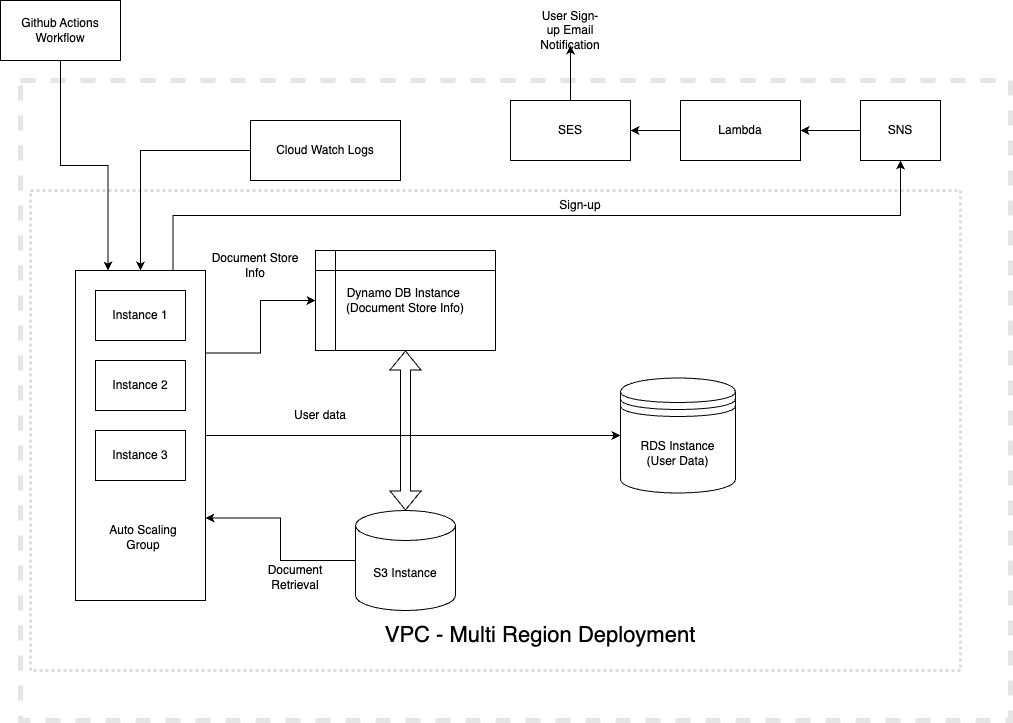

The diagram above was exported from draw.io. Its source (the exported page's mxGraphModel, read from the mxfile embedded in the PNG):
<mxGraphModel dx="954" dy="581" grid="1" gridSize="10" guides="1" tooltips="1" connect="1" arrows="1" fold="1" page="1" pageScale="1" pageWidth="850" pageHeight="1100" math="0" shadow="0">
  <root>
    <mxCell id="0" />
    <mxCell id="1" parent="0" />
    <mxCell id="aQ05L-lun-RXFjhvCWvn-55" value="" style="rounded=0;whiteSpace=wrap;html=1;opacity=15;strokeWidth=3;dashed=1;dashPattern=1 1;" vertex="1" parent="1">
      <mxGeometry x="70" y="470" width="930" height="480" as="geometry" />
    </mxCell>
    <mxCell id="aQ05L-lun-RXFjhvCWvn-57" value="" style="rounded=0;whiteSpace=wrap;html=1;dashed=1;strokeWidth=5;opacity=10;" vertex="1" parent="1">
      <mxGeometry x="60" y="360" width="990" height="640" as="geometry" />
    </mxCell>
    <mxCell id="aQ05L-lun-RXFjhvCWvn-20" style="edgeStyle=orthogonalEdgeStyle;rounded=0;orthogonalLoop=1;jettySize=auto;html=1;exitX=1;exitY=0.25;exitDx=0;exitDy=0;" edge="1" parent="1" source="aQ05L-lun-RXFjhvCWvn-4" target="aQ05L-lun-RXFjhvCWvn-18">
      <mxGeometry relative="1" as="geometry" />
    </mxCell>
    <mxCell id="aQ05L-lun-RXFjhvCWvn-54" style="edgeStyle=orthogonalEdgeStyle;rounded=0;orthogonalLoop=1;jettySize=auto;html=1;exitX=1;exitY=0.5;exitDx=0;exitDy=0;" edge="1" parent="1" source="aQ05L-lun-RXFjhvCWvn-4" target="aQ05L-lun-RXFjhvCWvn-16">
      <mxGeometry relative="1" as="geometry" />
    </mxCell>
    <mxCell id="aQ05L-lun-RXFjhvCWvn-4" value="" style="rounded=0;whiteSpace=wrap;html=1;" vertex="1" parent="1">
      <mxGeometry x="115" y="550" width="130" height="330" as="geometry" />
    </mxCell>
    <mxCell id="aQ05L-lun-RXFjhvCWvn-5" value="Instance 1" style="rounded=0;whiteSpace=wrap;html=1;" vertex="1" parent="1">
      <mxGeometry x="135" y="570" width="90" height="50" as="geometry" />
    </mxCell>
    <mxCell id="aQ05L-lun-RXFjhvCWvn-6" value="Instance 2" style="rounded=0;whiteSpace=wrap;html=1;" vertex="1" parent="1">
      <mxGeometry x="135" y="640" width="90" height="50" as="geometry" />
    </mxCell>
    <mxCell id="aQ05L-lun-RXFjhvCWvn-7" value="Instance 3" style="rounded=0;whiteSpace=wrap;html=1;" vertex="1" parent="1">
      <mxGeometry x="135" y="710" width="90" height="50" as="geometry" />
    </mxCell>
    <mxCell id="aQ05L-lun-RXFjhvCWvn-12" value="Auto Scaling Group" style="text;html=1;align=center;verticalAlign=middle;whiteSpace=wrap;rounded=0;" vertex="1" parent="1">
      <mxGeometry x="138" y="802" width="90" height="30" as="geometry" />
    </mxCell>
    <mxCell id="aQ05L-lun-RXFjhvCWvn-63" style="edgeStyle=orthogonalEdgeStyle;rounded=0;orthogonalLoop=1;jettySize=auto;html=1;exitX=0;exitY=0.5;exitDx=0;exitDy=0;entryX=0.5;entryY=0;entryDx=0;entryDy=0;" edge="1" parent="1" source="aQ05L-lun-RXFjhvCWvn-13" target="aQ05L-lun-RXFjhvCWvn-4">
      <mxGeometry relative="1" as="geometry" />
    </mxCell>
    <mxCell id="aQ05L-lun-RXFjhvCWvn-13" value="Cloud Watch Logs" style="rounded=0;whiteSpace=wrap;html=1;" vertex="1" parent="1">
      <mxGeometry x="290" y="400" width="150" height="60" as="geometry" />
    </mxCell>
    <mxCell id="aQ05L-lun-RXFjhvCWvn-16" value="RDS Instance&lt;br&gt;(User Data)" style="shape=datastore;whiteSpace=wrap;html=1;" vertex="1" parent="1">
      <mxGeometry x="660" y="657.5" width="115" height="115" as="geometry" />
    </mxCell>
    <mxCell id="aQ05L-lun-RXFjhvCWvn-18" value="Dynamo DB Instance&amp;nbsp;&lt;div&gt;(Document Store Info)&lt;/div&gt;" style="shape=internalStorage;whiteSpace=wrap;html=1;backgroundOutline=1;" vertex="1" parent="1">
      <mxGeometry x="355" y="530" width="180" height="100" as="geometry" />
    </mxCell>
    <mxCell id="aQ05L-lun-RXFjhvCWvn-21" value="Document Store Info" style="text;html=1;align=center;verticalAlign=middle;whiteSpace=wrap;rounded=0;" vertex="1" parent="1">
      <mxGeometry x="250" y="520" width="90" height="50" as="geometry" />
    </mxCell>
    <mxCell id="aQ05L-lun-RXFjhvCWvn-22" value="User data" style="text;html=1;align=center;verticalAlign=middle;whiteSpace=wrap;rounded=0;" vertex="1" parent="1">
      <mxGeometry x="330" y="680" width="60" height="30" as="geometry" />
    </mxCell>
    <mxCell id="aQ05L-lun-RXFjhvCWvn-31" style="edgeStyle=orthogonalEdgeStyle;rounded=0;orthogonalLoop=1;jettySize=auto;html=1;exitX=0;exitY=0.5;exitDx=0;exitDy=0;exitPerimeter=0;entryX=1;entryY=0.75;entryDx=0;entryDy=0;" edge="1" parent="1" source="aQ05L-lun-RXFjhvCWvn-23" target="aQ05L-lun-RXFjhvCWvn-4">
      <mxGeometry relative="1" as="geometry" />
    </mxCell>
    <mxCell id="aQ05L-lun-RXFjhvCWvn-23" value="S3 Instance" style="shape=cylinder3;whiteSpace=wrap;html=1;boundedLbl=1;backgroundOutline=1;size=15;" vertex="1" parent="1">
      <mxGeometry x="395" y="790" width="100" height="100" as="geometry" />
    </mxCell>
    <mxCell id="aQ05L-lun-RXFjhvCWvn-29" value="Document Retrieval" style="text;html=1;align=center;verticalAlign=middle;whiteSpace=wrap;rounded=0;" vertex="1" parent="1">
      <mxGeometry x="290" y="832" width="90" height="50" as="geometry" />
    </mxCell>
    <mxCell id="aQ05L-lun-RXFjhvCWvn-32" value="" style="shape=flexArrow;endArrow=classic;startArrow=classic;html=1;rounded=0;entryX=0.5;entryY=1;entryDx=0;entryDy=0;" edge="1" parent="1" source="aQ05L-lun-RXFjhvCWvn-23" target="aQ05L-lun-RXFjhvCWvn-18">
      <mxGeometry width="100" height="100" relative="1" as="geometry">
        <mxPoint x="370" y="760" as="sourcePoint" />
        <mxPoint x="470" y="660" as="targetPoint" />
      </mxGeometry>
    </mxCell>
    <mxCell id="aQ05L-lun-RXFjhvCWvn-66" style="edgeStyle=orthogonalEdgeStyle;rounded=0;orthogonalLoop=1;jettySize=auto;html=1;exitX=0.5;exitY=1;exitDx=0;exitDy=0;entryX=0.25;entryY=0;entryDx=0;entryDy=0;" edge="1" parent="1" source="aQ05L-lun-RXFjhvCWvn-33" target="aQ05L-lun-RXFjhvCWvn-4">
      <mxGeometry relative="1" as="geometry" />
    </mxCell>
    <mxCell id="aQ05L-lun-RXFjhvCWvn-33" value="Github Actions Workflow" style="rounded=0;whiteSpace=wrap;html=1;" vertex="1" parent="1">
      <mxGeometry x="40" y="280" width="120" height="60" as="geometry" />
    </mxCell>
    <mxCell id="aQ05L-lun-RXFjhvCWvn-46" style="edgeStyle=orthogonalEdgeStyle;rounded=0;orthogonalLoop=1;jettySize=auto;html=1;exitX=0.5;exitY=0;exitDx=0;exitDy=0;" edge="1" parent="1" source="aQ05L-lun-RXFjhvCWvn-38" target="aQ05L-lun-RXFjhvCWvn-48">
      <mxGeometry relative="1" as="geometry">
        <mxPoint x="610" y="158" as="targetPoint" />
      </mxGeometry>
    </mxCell>
    <mxCell id="aQ05L-lun-RXFjhvCWvn-38" value="SES" style="rounded=0;whiteSpace=wrap;html=1;" vertex="1" parent="1">
      <mxGeometry x="550" y="380" width="120" height="60" as="geometry" />
    </mxCell>
    <mxCell id="aQ05L-lun-RXFjhvCWvn-44" style="edgeStyle=orthogonalEdgeStyle;rounded=0;orthogonalLoop=1;jettySize=auto;html=1;exitX=0;exitY=0.5;exitDx=0;exitDy=0;entryX=1;entryY=0.5;entryDx=0;entryDy=0;" edge="1" parent="1" source="aQ05L-lun-RXFjhvCWvn-39" target="aQ05L-lun-RXFjhvCWvn-41">
      <mxGeometry relative="1" as="geometry" />
    </mxCell>
    <mxCell id="aQ05L-lun-RXFjhvCWvn-39" value="SNS" style="rounded=0;whiteSpace=wrap;html=1;" vertex="1" parent="1">
      <mxGeometry x="900" y="380" width="80" height="60" as="geometry" />
    </mxCell>
    <mxCell id="aQ05L-lun-RXFjhvCWvn-45" style="edgeStyle=orthogonalEdgeStyle;rounded=0;orthogonalLoop=1;jettySize=auto;html=1;exitX=0;exitY=0.5;exitDx=0;exitDy=0;" edge="1" parent="1" source="aQ05L-lun-RXFjhvCWvn-41" target="aQ05L-lun-RXFjhvCWvn-38">
      <mxGeometry relative="1" as="geometry" />
    </mxCell>
    <mxCell id="aQ05L-lun-RXFjhvCWvn-41" value="Lambda" style="rounded=0;whiteSpace=wrap;html=1;" vertex="1" parent="1">
      <mxGeometry x="720" y="380" width="120" height="60" as="geometry" />
    </mxCell>
    <mxCell id="aQ05L-lun-RXFjhvCWvn-42" style="edgeStyle=orthogonalEdgeStyle;rounded=0;orthogonalLoop=1;jettySize=auto;html=1;exitX=0.75;exitY=0;exitDx=0;exitDy=0;entryX=0.5;entryY=1;entryDx=0;entryDy=0;" edge="1" parent="1" source="aQ05L-lun-RXFjhvCWvn-4" target="aQ05L-lun-RXFjhvCWvn-39">
      <mxGeometry relative="1" as="geometry" />
    </mxCell>
    <mxCell id="aQ05L-lun-RXFjhvCWvn-43" value="Sign-up" style="text;html=1;align=center;verticalAlign=middle;whiteSpace=wrap;rounded=0;" vertex="1" parent="1">
      <mxGeometry x="590" y="470" width="60" height="30" as="geometry" />
    </mxCell>
    <mxCell id="aQ05L-lun-RXFjhvCWvn-48" value="User Sign-up Email Notification" style="text;html=1;align=center;verticalAlign=middle;whiteSpace=wrap;rounded=0;" vertex="1" parent="1">
      <mxGeometry x="580" y="295" width="60" height="30" as="geometry" />
    </mxCell>
    <mxCell id="aQ05L-lun-RXFjhvCWvn-53" value="&lt;font style=&quot;font-size: 22px;&quot;&gt;VPC - Multi Region Deployment&lt;/font&gt;" style="text;html=1;align=center;verticalAlign=middle;whiteSpace=wrap;rounded=0;" vertex="1" parent="1">
      <mxGeometry x="390" y="880" width="380" height="70" as="geometry" />
    </mxCell>
  </root>
</mxGraphModel>